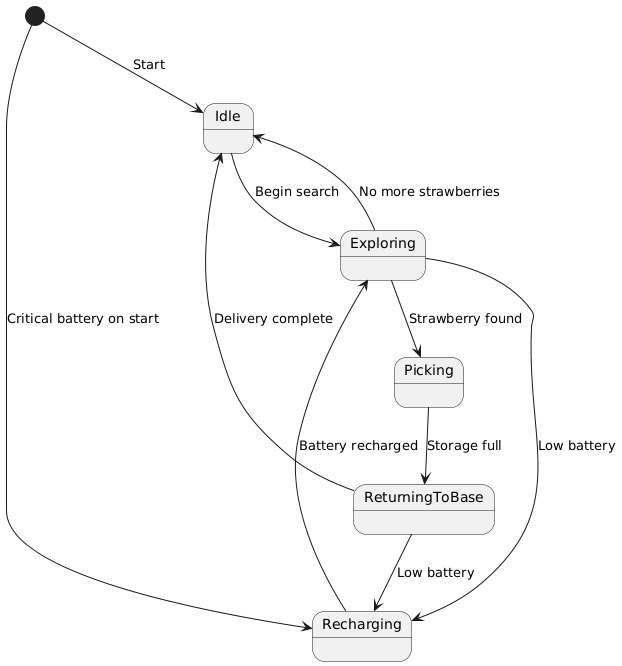

The diagram above was rendered by PlantUML. Its source (embedded in the PNG):
@startuml
[*] --> Idle : Start
Idle --> Exploring : Begin search
Exploring --> Picking : Strawberry found
Picking --> ReturningToBase : Storage full
ReturningToBase --> Idle : Delivery complete
ReturningToBase --> Recharging : Low battery
Exploring --> Recharging : Low battery
Recharging --> Exploring : Battery recharged
Exploring --> Idle : No more strawberries
[*] --> Recharging : Critical battery on start
@enduml